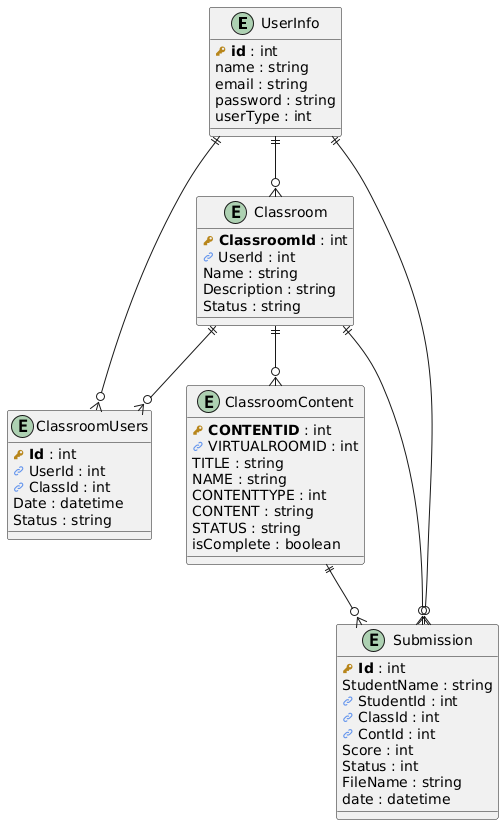

The diagram above was rendered by PlantUML. Its source (embedded in the PNG):
@startuml
!define primary_key(x) <b><color:#b8861b><&key></color> x</b>
!define foreign_key(x) <color:#6495ed><&link-intact></color> x

entity "UserInfo" {
  primary_key(id) : int
  name : string
  email : string
  password : string
  userType : int
}

entity "Classroom" {
  primary_key(ClassroomId) : int
  foreign_key(UserId) : int
  Name : string
  Description : string
  Status : string
}

entity "ClassroomUsers" {
  primary_key(Id) : int
  foreign_key(UserId) : int
  foreign_key(ClassId) : int
  Date : datetime
  Status : string
}

entity "ClassroomContent" {
  primary_key(CONTENTID) : int
  foreign_key(VIRTUALROOMID) : int
  TITLE : string
  NAME : string
  CONTENTTYPE : int
  CONTENT : string
  STATUS : string
  isComplete : boolean
}

entity "Submission" {
  primary_key(Id) : int
  StudentName : string
  foreign_key(StudentId) : int
  foreign_key(ClassId) : int
  foreign_key(ContId) : int
  Score : int
  Status : int
  FileName : string
  date : datetime
}

UserInfo ||--o{ Classroom
UserInfo ||--o{ ClassroomUsers
UserInfo ||--o{ Submission

Classroom ||--o{ ClassroomUsers
Classroom ||--o{ ClassroomContent
Classroom ||--o{ Submission

ClassroomContent ||--o{ Submission
@enduml